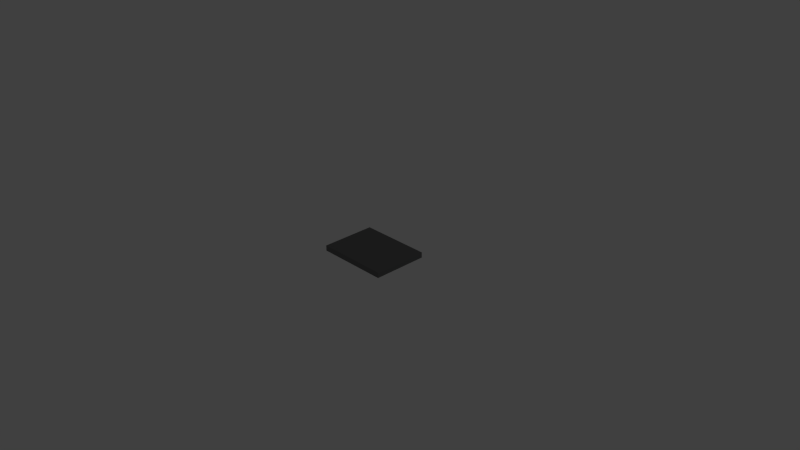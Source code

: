 # Source: PNL_S_A_1.blend  (saved by Blender 2.69.0; exported with 4.5.12 LTS)
import bpy
from mathutils import Matrix  # noqa: F401  (used for matrix-valued properties, if any)

bpy.ops.wm.read_factory_settings(use_empty=True)
scene = bpy.context.scene
scene.name = 'Scene'

# ---- collections
col_collection_1 = bpy.data.collections.new('Collection 1'); scene.collection.children.link(col_collection_1)

# ---- materials (node trees are filled in below, after node groups)
mat_material = bpy.data.materials.new('Material')
mat_material.alpha_threshold = 0.0
mat_material.use_transparent_shadow = False
mat_material.diffuse_color = (0.1679, 0.1679, 0.1679, 1.0)
mat_material.roughness = 0.5
mat_material.line_color = (0.0, 0.0, 0.0, 1.0)
mat_material_001 = bpy.data.materials.new('Material.001')
mat_material_001.alpha_threshold = 0.0
mat_material_001.use_transparent_shadow = False
mat_material_001.roughness = 0.5
mat_material_001.line_color = (0.0, 0.0, 0.0, 1.0)

# ---- material node trees

# ---- world
world_world = bpy.data.worlds.new('World'); scene.world = world_world
world_world.color = (0.05088, 0.05088, 0.05088)
world_world.use_sun_shadow = False
world_world.sun_shadow_jitter_overblur = 0.0
world_world.cycles.sampling_method = 'MANUAL'
world_world.cycles.sample_map_resolution = 256

# ---- cameras
cam_camera = bpy.data.cameras.new('Camera')
cam_camera.clip_end = 100.0
cam_camera.lens = 35.0
cam_camera.sensor_width = 32.0
cam_camera.sensor_height = 18.0
cam_camera.ortho_scale = 7.314
cam_camera.dof.focus_distance = 0.0
cam_camera.dof.aperture_fstop = 128.0

# ---- lights
light_lamp = bpy.data.lights.new('Lamp', 'POINT')
light_lamp.transmission_factor = 0.0
light_lamp.cutoff_distance = 30.0
light_lamp.energy = 100.0
light_lamp.shadow_buffer_clip_start = 1.001
light_lamp.shadow_soft_size = 0.1
light_lamp.shadow_maximum_resolution = 0.006
light_lamp.use_absolute_resolution = True
light_lamp.cycles.use_multiple_importance_sampling = False

# ---- meshes
me_cube = bpy.data.meshes.new('Cube')
me_cube.from_pydata([(-0.5, 0.375, 0.0), (0.5, -0.375, 0.0), (-0.5, -0.375, 0.0), (0.5, 0.375, 0.0), (-0.5, -0.375, 0.075), (0.5, -0.375, 0.075), (-0.5, 0.375, 0.075), (0.5, 0.375, 0.075)], [], [(1, 3, 7, 5), (0, 2, 4, 6), (0, 6, 7, 3), (1, 5, 4, 2), (4, 5, 7, 6)])
_uv = me_cube.uv_layers.new(name='UVMap.001')
_uv.uv.foreach_set('vector', [0.03973, 0.8521, 0.03973, 0.1479, 0.1479, 0.1479, 0.1479, 0.8521, 0.7255, 0.1479, 0.7255, 0.8521, 0.6174, 0.8521, 0.6174, 0.1479, 0.6174, 0.03973, 0.6174, 0.1479, 0.1479, 0.1479, 0.1479, 0.03973, 0.1479, 0.9603, 0.1479, 0.8521, 0.6174, 0.8521, 0.6174, 0.9603, 0.6174, 0.8521, 0.1479, 0.8521, 0.1479, 0.1479, 0.6174, 0.1479])
_uv.active_render = True
_uv = me_cube.uv_layers.new(name='UVMap')
_uv.uv.foreach_set('vector', [0.03973, 0.8521, 0.03973, 0.1479, 0.1479, 0.1479, 0.1479, 0.8521, 0.7255, 0.1479, 0.7255, 0.8521, 0.6174, 0.8521, 0.6174, 0.1479, 0.6174, 0.03973, 0.6174, 0.1479, 0.1479, 0.1479, 0.1479, 0.03973, 0.1479, 0.9603, 0.1479, 0.8521, 0.6174, 0.8521, 0.6174, 0.9603, 0.6174, 0.8521, 0.1479, 0.8521, 0.1479, 0.1479, 0.6174, 0.1479])
me_cube.materials.append(mat_material)
me_cube.materials.append(mat_material_001)
me_cube.use_remesh_preserve_volume = False
me_cube.use_remesh_preserve_attributes = False
me_cube.use_mirror_vertex_groups = False
me_cube.update()

# ---- objects
ob_pnl_s_a_1 = bpy.data.objects.new('PNL_S_A_1', me_cube)
ob_lamp = bpy.data.objects.new('Lamp', light_lamp)
ob_camera = bpy.data.objects.new('Camera', cam_camera)

# ---- transforms, parenting, visibility, modifiers, constraints
ob_pnl_s_a_1.location = (0.0, 0.0, 0.0)
ob_pnl_s_a_1.lock_rotations_4d = False
ob_pnl_s_a_1.empty_display_type = 'ARROWS'
ob_pnl_s_a_1.lineart.crease_threshold = 0.0
ob_lamp.location = (9.0, 3.0, 10.0)
ob_lamp.lock_rotations_4d = False
ob_lamp.empty_display_type = 'ARROWS'
ob_lamp.color = (0.0, 0.0, 0.0, 0.0)
ob_lamp.hide_viewport = True
ob_lamp.lineart.crease_threshold = 0.0
ob_camera.location = (7.481, -6.508, 5.344)
ob_camera.rotation_euler = (1.109, 0.01082, 0.8149)
ob_camera.lock_rotations_4d = False
ob_camera.empty_display_type = 'ARROWS'
ob_camera.color = (0.0, 0.0, 0.0, 0.0)
ob_camera.hide_viewport = True
ob_camera.display_type = 'WIRE'
ob_camera.lineart.crease_threshold = 0.0

# ---- collection membership
col_collection_1.objects.link(ob_pnl_s_a_1)
col_collection_1.objects.link(ob_lamp)
col_collection_1.objects.link(ob_camera)

# ---- scene / render settings (as saved in the file)
scene.camera = ob_camera
scene.frame_start = 1; scene.frame_end = 250; scene.frame_set(1)
scene.render.engine = 'BLENDER_EEVEE_NEXT'
scene.render.image_settings.compression = 90
scene.render.resolution_percentage = 50
scene.render.dither_intensity = 0.0
scene.cycles.use_denoising = False
scene.cycles.samples = 10
scene.cycles.sampling_pattern = 'TABULATED_SOBOL'
scene.cycles.light_sampling_threshold = 0.0
scene.cycles.use_adaptive_sampling = False
scene.cycles.use_light_tree = False
scene.cycles.blur_glossy = 0.0
scene.cycles.volume_bounces = 1
scene.cycles.pixel_filter_type = 'GAUSSIAN'
scene.cycles.sample_clamp_indirect = 0.0
scene.view_settings.view_transform = 'Standard'
bpy.context.view_layer.update()
